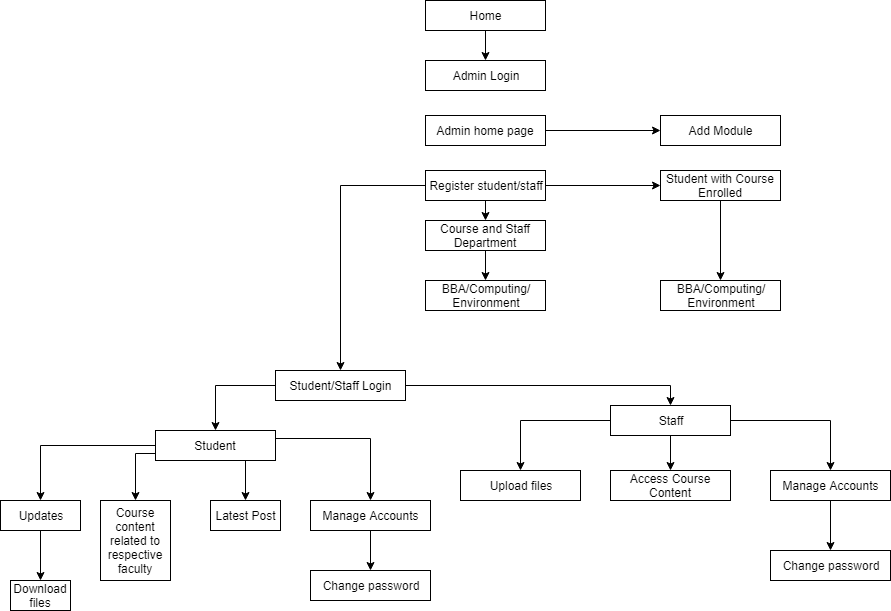

The diagram above was exported from draw.io. Its source (the exported page's mxGraphModel, read from the mxfile embedded in the PNG):
<mxGraphModel dx="1844" dy="435" grid="1" gridSize="10" guides="1" tooltips="1" connect="1" arrows="1" fold="1" page="1" pageScale="1" pageWidth="850" pageHeight="1100" math="0" shadow="0">
  <root>
    <mxCell id="0" />
    <mxCell id="1" parent="0" />
    <mxCell id="QfR7Otj80uXbCQY3c6Fp-9" style="edgeStyle=orthogonalEdgeStyle;rounded=0;orthogonalLoop=1;jettySize=auto;html=1;exitX=0.5;exitY=1;exitDx=0;exitDy=0;entryX=0.5;entryY=0;entryDx=0;entryDy=0;" edge="1" parent="1" source="QfR7Otj80uXbCQY3c6Fp-1" target="QfR7Otj80uXbCQY3c6Fp-2">
      <mxGeometry relative="1" as="geometry" />
    </mxCell>
    <mxCell id="QfR7Otj80uXbCQY3c6Fp-1" value="Home" style="rounded=0;whiteSpace=wrap;html=1;" vertex="1" parent="1">
      <mxGeometry x="365" y="20" width="120" height="30" as="geometry" />
    </mxCell>
    <mxCell id="QfR7Otj80uXbCQY3c6Fp-2" value="Admin Login" style="rounded=0;whiteSpace=wrap;html=1;" vertex="1" parent="1">
      <mxGeometry x="365" y="80" width="120" height="30" as="geometry" />
    </mxCell>
    <mxCell id="QfR7Otj80uXbCQY3c6Fp-11" style="edgeStyle=orthogonalEdgeStyle;rounded=0;orthogonalLoop=1;jettySize=auto;html=1;exitX=0.5;exitY=1;exitDx=0;exitDy=0;entryX=0.5;entryY=0;entryDx=0;entryDy=0;" edge="1" parent="1" source="QfR7Otj80uXbCQY3c6Fp-3" target="QfR7Otj80uXbCQY3c6Fp-4">
      <mxGeometry relative="1" as="geometry" />
    </mxCell>
    <mxCell id="QfR7Otj80uXbCQY3c6Fp-28" style="edgeStyle=orthogonalEdgeStyle;rounded=0;orthogonalLoop=1;jettySize=auto;html=1;exitX=1;exitY=0.5;exitDx=0;exitDy=0;entryX=0;entryY=0.5;entryDx=0;entryDy=0;" edge="1" parent="1" source="QfR7Otj80uXbCQY3c6Fp-3" target="QfR7Otj80uXbCQY3c6Fp-8">
      <mxGeometry relative="1" as="geometry" />
    </mxCell>
    <mxCell id="QfR7Otj80uXbCQY3c6Fp-29" style="edgeStyle=orthogonalEdgeStyle;rounded=0;orthogonalLoop=1;jettySize=auto;html=1;exitX=0;exitY=0.5;exitDx=0;exitDy=0;entryX=0.5;entryY=0;entryDx=0;entryDy=0;" edge="1" parent="1" source="QfR7Otj80uXbCQY3c6Fp-3" target="QfR7Otj80uXbCQY3c6Fp-7">
      <mxGeometry relative="1" as="geometry">
        <mxPoint x="170" y="205" as="targetPoint" />
      </mxGeometry>
    </mxCell>
    <mxCell id="QfR7Otj80uXbCQY3c6Fp-3" value="Register student/staff" style="rounded=0;whiteSpace=wrap;html=1;" vertex="1" parent="1">
      <mxGeometry x="365" y="190" width="120" height="30" as="geometry" />
    </mxCell>
    <mxCell id="QfR7Otj80uXbCQY3c6Fp-12" style="edgeStyle=orthogonalEdgeStyle;rounded=0;orthogonalLoop=1;jettySize=auto;html=1;exitX=0.5;exitY=1;exitDx=0;exitDy=0;entryX=0.5;entryY=0;entryDx=0;entryDy=0;" edge="1" parent="1" source="QfR7Otj80uXbCQY3c6Fp-4" target="QfR7Otj80uXbCQY3c6Fp-5">
      <mxGeometry relative="1" as="geometry" />
    </mxCell>
    <mxCell id="QfR7Otj80uXbCQY3c6Fp-4" value="Course and Staff Department" style="rounded=0;whiteSpace=wrap;html=1;" vertex="1" parent="1">
      <mxGeometry x="365" y="240" width="120" height="30" as="geometry" />
    </mxCell>
    <mxCell id="QfR7Otj80uXbCQY3c6Fp-5" value="BBA/Computing/&lt;br&gt;Environment" style="rounded=0;whiteSpace=wrap;html=1;" vertex="1" parent="1">
      <mxGeometry x="365" y="300" width="120" height="30" as="geometry" />
    </mxCell>
    <mxCell id="QfR7Otj80uXbCQY3c6Fp-38" style="edgeStyle=orthogonalEdgeStyle;rounded=0;orthogonalLoop=1;jettySize=auto;html=1;exitX=1;exitY=0.5;exitDx=0;exitDy=0;entryX=0.5;entryY=0;entryDx=0;entryDy=0;" edge="1" parent="1" source="QfR7Otj80uXbCQY3c6Fp-7" target="QfR7Otj80uXbCQY3c6Fp-24">
      <mxGeometry relative="1" as="geometry">
        <mxPoint x="400" y="405" as="targetPoint" />
      </mxGeometry>
    </mxCell>
    <mxCell id="QfR7Otj80uXbCQY3c6Fp-39" style="edgeStyle=orthogonalEdgeStyle;rounded=0;orthogonalLoop=1;jettySize=auto;html=1;exitX=0;exitY=0.5;exitDx=0;exitDy=0;entryX=0.5;entryY=0;entryDx=0;entryDy=0;" edge="1" parent="1" source="QfR7Otj80uXbCQY3c6Fp-7" target="QfR7Otj80uXbCQY3c6Fp-20">
      <mxGeometry relative="1" as="geometry">
        <mxPoint x="150" y="405" as="targetPoint" />
      </mxGeometry>
    </mxCell>
    <mxCell id="QfR7Otj80uXbCQY3c6Fp-7" value="Student/Staff Login" style="rounded=0;whiteSpace=wrap;html=1;" vertex="1" parent="1">
      <mxGeometry x="215" y="390" width="130" height="30" as="geometry" />
    </mxCell>
    <mxCell id="QfR7Otj80uXbCQY3c6Fp-36" style="edgeStyle=orthogonalEdgeStyle;rounded=0;orthogonalLoop=1;jettySize=auto;html=1;exitX=0.5;exitY=1;exitDx=0;exitDy=0;entryX=0.5;entryY=0;entryDx=0;entryDy=0;" edge="1" parent="1" source="QfR7Otj80uXbCQY3c6Fp-8" target="QfR7Otj80uXbCQY3c6Fp-33">
      <mxGeometry relative="1" as="geometry" />
    </mxCell>
    <mxCell id="QfR7Otj80uXbCQY3c6Fp-8" value="Student with Course Enrolled" style="rounded=0;whiteSpace=wrap;html=1;" vertex="1" parent="1">
      <mxGeometry x="600" y="190" width="120" height="30" as="geometry" />
    </mxCell>
    <mxCell id="QfR7Otj80uXbCQY3c6Fp-44" style="edgeStyle=orthogonalEdgeStyle;rounded=0;orthogonalLoop=1;jettySize=auto;html=1;exitX=0;exitY=0.5;exitDx=0;exitDy=0;entryX=0.5;entryY=0;entryDx=0;entryDy=0;" edge="1" parent="1" source="QfR7Otj80uXbCQY3c6Fp-20" target="QfR7Otj80uXbCQY3c6Fp-43">
      <mxGeometry relative="1" as="geometry">
        <mxPoint x="60" y="465" as="targetPoint" />
      </mxGeometry>
    </mxCell>
    <mxCell id="QfR7Otj80uXbCQY3c6Fp-55" style="edgeStyle=orthogonalEdgeStyle;rounded=0;orthogonalLoop=1;jettySize=auto;html=1;exitX=0;exitY=0.75;exitDx=0;exitDy=0;entryX=0.5;entryY=0;entryDx=0;entryDy=0;" edge="1" parent="1" source="QfR7Otj80uXbCQY3c6Fp-20" target="QfR7Otj80uXbCQY3c6Fp-48">
      <mxGeometry relative="1" as="geometry">
        <mxPoint x="70" y="510" as="targetPoint" />
      </mxGeometry>
    </mxCell>
    <mxCell id="QfR7Otj80uXbCQY3c6Fp-57" style="edgeStyle=orthogonalEdgeStyle;rounded=0;orthogonalLoop=1;jettySize=auto;html=1;exitX=0.75;exitY=1;exitDx=0;exitDy=0;" edge="1" parent="1" source="QfR7Otj80uXbCQY3c6Fp-20">
      <mxGeometry relative="1" as="geometry">
        <mxPoint x="185" y="520" as="targetPoint" />
      </mxGeometry>
    </mxCell>
    <mxCell id="QfR7Otj80uXbCQY3c6Fp-59" style="edgeStyle=orthogonalEdgeStyle;rounded=0;orthogonalLoop=1;jettySize=auto;html=1;exitX=1;exitY=0.25;exitDx=0;exitDy=0;entryX=0.5;entryY=0;entryDx=0;entryDy=0;" edge="1" parent="1" source="QfR7Otj80uXbCQY3c6Fp-20" target="QfR7Otj80uXbCQY3c6Fp-61">
      <mxGeometry relative="1" as="geometry">
        <mxPoint x="310" y="458" as="targetPoint" />
      </mxGeometry>
    </mxCell>
    <mxCell id="QfR7Otj80uXbCQY3c6Fp-20" value="Student" style="rounded=0;whiteSpace=wrap;html=1;" vertex="1" parent="1">
      <mxGeometry x="95" y="450" width="120" height="30" as="geometry" />
    </mxCell>
    <mxCell id="QfR7Otj80uXbCQY3c6Fp-69" style="edgeStyle=orthogonalEdgeStyle;rounded=0;orthogonalLoop=1;jettySize=auto;html=1;exitX=0.5;exitY=1;exitDx=0;exitDy=0;entryX=0.5;entryY=0;entryDx=0;entryDy=0;" edge="1" parent="1" source="QfR7Otj80uXbCQY3c6Fp-24" target="QfR7Otj80uXbCQY3c6Fp-68">
      <mxGeometry relative="1" as="geometry" />
    </mxCell>
    <mxCell id="QfR7Otj80uXbCQY3c6Fp-72" style="edgeStyle=orthogonalEdgeStyle;rounded=0;orthogonalLoop=1;jettySize=auto;html=1;exitX=1;exitY=0.5;exitDx=0;exitDy=0;entryX=0.5;entryY=0;entryDx=0;entryDy=0;" edge="1" parent="1" source="QfR7Otj80uXbCQY3c6Fp-24" target="QfR7Otj80uXbCQY3c6Fp-71">
      <mxGeometry relative="1" as="geometry">
        <mxPoint x="760" y="440" as="targetPoint" />
      </mxGeometry>
    </mxCell>
    <mxCell id="QfR7Otj80uXbCQY3c6Fp-73" style="edgeStyle=orthogonalEdgeStyle;rounded=0;orthogonalLoop=1;jettySize=auto;html=1;exitX=0;exitY=0.5;exitDx=0;exitDy=0;entryX=0.5;entryY=0;entryDx=0;entryDy=0;" edge="1" parent="1" source="QfR7Otj80uXbCQY3c6Fp-24" target="QfR7Otj80uXbCQY3c6Fp-67">
      <mxGeometry relative="1" as="geometry">
        <mxPoint x="450" y="440" as="targetPoint" />
      </mxGeometry>
    </mxCell>
    <mxCell id="QfR7Otj80uXbCQY3c6Fp-24" value="Staff" style="rounded=0;whiteSpace=wrap;html=1;" vertex="1" parent="1">
      <mxGeometry x="550" y="425" width="120" height="30" as="geometry" />
    </mxCell>
    <mxCell id="QfR7Otj80uXbCQY3c6Fp-30" style="edgeStyle=orthogonalEdgeStyle;rounded=0;orthogonalLoop=1;jettySize=auto;html=1;exitX=1;exitY=0.5;exitDx=0;exitDy=0;" edge="1" parent="1" source="QfR7Otj80uXbCQY3c6Fp-27">
      <mxGeometry relative="1" as="geometry">
        <mxPoint x="600" y="150" as="targetPoint" />
      </mxGeometry>
    </mxCell>
    <mxCell id="QfR7Otj80uXbCQY3c6Fp-27" value="Admin home page" style="rounded=0;whiteSpace=wrap;html=1;" vertex="1" parent="1">
      <mxGeometry x="365" y="135" width="120" height="30" as="geometry" />
    </mxCell>
    <mxCell id="QfR7Otj80uXbCQY3c6Fp-31" value="Add Module" style="rounded=0;whiteSpace=wrap;html=1;" vertex="1" parent="1">
      <mxGeometry x="600" y="135" width="120" height="30" as="geometry" />
    </mxCell>
    <mxCell id="QfR7Otj80uXbCQY3c6Fp-33" value="BBA/Computing/&lt;br&gt;Environment" style="rounded=0;whiteSpace=wrap;html=1;" vertex="1" parent="1">
      <mxGeometry x="600" y="300" width="120" height="30" as="geometry" />
    </mxCell>
    <mxCell id="QfR7Otj80uXbCQY3c6Fp-62" style="edgeStyle=orthogonalEdgeStyle;rounded=0;orthogonalLoop=1;jettySize=auto;html=1;exitX=0.5;exitY=1;exitDx=0;exitDy=0;" edge="1" parent="1" source="QfR7Otj80uXbCQY3c6Fp-43">
      <mxGeometry relative="1" as="geometry">
        <mxPoint x="-20" y="600" as="targetPoint" />
      </mxGeometry>
    </mxCell>
    <mxCell id="QfR7Otj80uXbCQY3c6Fp-43" value="Updates" style="rounded=0;whiteSpace=wrap;html=1;" vertex="1" parent="1">
      <mxGeometry x="-60" y="520" width="80" height="30" as="geometry" />
    </mxCell>
    <mxCell id="QfR7Otj80uXbCQY3c6Fp-48" value="Course content related to respective faculty" style="rounded=0;whiteSpace=wrap;html=1;" vertex="1" parent="1">
      <mxGeometry x="40" y="520" width="70" height="80" as="geometry" />
    </mxCell>
    <mxCell id="QfR7Otj80uXbCQY3c6Fp-58" value="Latest Post" style="rounded=0;whiteSpace=wrap;html=1;" vertex="1" parent="1">
      <mxGeometry x="150" y="520" width="70" height="30" as="geometry" />
    </mxCell>
    <mxCell id="QfR7Otj80uXbCQY3c6Fp-64" style="edgeStyle=orthogonalEdgeStyle;rounded=0;orthogonalLoop=1;jettySize=auto;html=1;exitX=0.5;exitY=1;exitDx=0;exitDy=0;" edge="1" parent="1" source="QfR7Otj80uXbCQY3c6Fp-61">
      <mxGeometry relative="1" as="geometry">
        <mxPoint x="310" y="590" as="targetPoint" />
      </mxGeometry>
    </mxCell>
    <mxCell id="QfR7Otj80uXbCQY3c6Fp-61" value="Manage Accounts" style="rounded=0;whiteSpace=wrap;html=1;" vertex="1" parent="1">
      <mxGeometry x="250" y="520" width="120" height="30" as="geometry" />
    </mxCell>
    <mxCell id="QfR7Otj80uXbCQY3c6Fp-63" value="Download&lt;br&gt;files&lt;br&gt;" style="rounded=0;whiteSpace=wrap;html=1;" vertex="1" parent="1">
      <mxGeometry x="-50" y="600" width="60" height="30" as="geometry" />
    </mxCell>
    <mxCell id="QfR7Otj80uXbCQY3c6Fp-65" value="Change password" style="rounded=0;whiteSpace=wrap;html=1;" vertex="1" parent="1">
      <mxGeometry x="250" y="590" width="120" height="30" as="geometry" />
    </mxCell>
    <mxCell id="QfR7Otj80uXbCQY3c6Fp-67" value="Upload files" style="rounded=0;whiteSpace=wrap;html=1;" vertex="1" parent="1">
      <mxGeometry x="400" y="490" width="120" height="30" as="geometry" />
    </mxCell>
    <mxCell id="QfR7Otj80uXbCQY3c6Fp-68" value="Access Course Content" style="rounded=0;whiteSpace=wrap;html=1;" vertex="1" parent="1">
      <mxGeometry x="550" y="490" width="120" height="30" as="geometry" />
    </mxCell>
    <mxCell id="QfR7Otj80uXbCQY3c6Fp-74" style="edgeStyle=orthogonalEdgeStyle;rounded=0;orthogonalLoop=1;jettySize=auto;html=1;exitX=0.5;exitY=1;exitDx=0;exitDy=0;" edge="1" parent="1" source="QfR7Otj80uXbCQY3c6Fp-71">
      <mxGeometry relative="1" as="geometry">
        <mxPoint x="770" y="570" as="targetPoint" />
      </mxGeometry>
    </mxCell>
    <mxCell id="QfR7Otj80uXbCQY3c6Fp-71" value="Manage Accounts" style="rounded=0;whiteSpace=wrap;html=1;" vertex="1" parent="1">
      <mxGeometry x="710" y="490" width="120" height="30" as="geometry" />
    </mxCell>
    <mxCell id="QfR7Otj80uXbCQY3c6Fp-75" value="Change password" style="rounded=0;whiteSpace=wrap;html=1;" vertex="1" parent="1">
      <mxGeometry x="710" y="570" width="120" height="30" as="geometry" />
    </mxCell>
  </root>
</mxGraphModel>